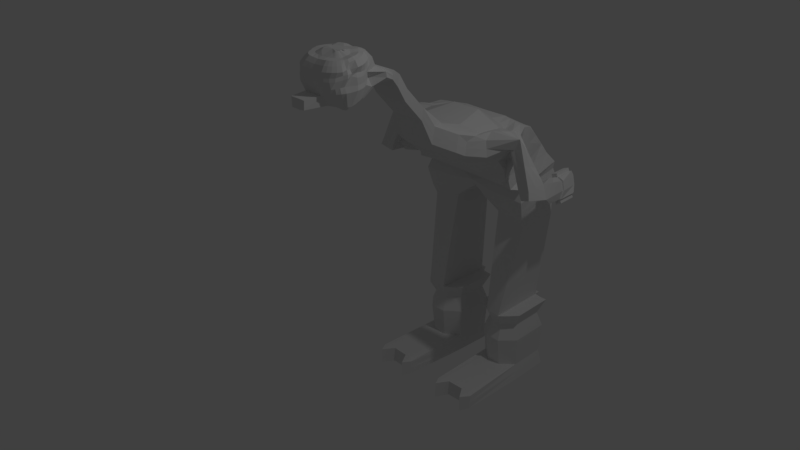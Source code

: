 # Source: Animal.blend  (saved by Blender 2.79.0; exported with 4.5.12 LTS)
import bpy
from mathutils import Matrix  # noqa: F401  (used for matrix-valued properties, if any)

bpy.ops.wm.read_factory_settings(use_empty=True)
scene = bpy.context.scene
scene.name = 'Scene'

# ---- collections
col_collection_1 = bpy.data.collections.new('Collection 1'); scene.collection.children.link(col_collection_1)

# ---- materials (node trees are filled in below, after node groups)
mat_material = bpy.data.materials.new('Material')
mat_material.alpha_threshold = 0.0
mat_material.use_transparent_shadow = False
mat_material.roughness = 0.5
mat_material.line_color = (0.0, 0.0, 0.0, 1.0)

# ---- material node trees

# ---- world
world_world = bpy.data.worlds.new('World'); scene.world = world_world
world_world.color = (0.05088, 0.05088, 0.05088)
world_world.use_sun_shadow = False
world_world.sun_shadow_jitter_overblur = 0.0
world_world.cycles.sampling_method = 'MANUAL'

# ---- cameras
cam_camera = bpy.data.cameras.new('Camera')
cam_camera.clip_end = 100.0
cam_camera.lens = 35.0
cam_camera.sensor_width = 32.0
cam_camera.sensor_height = 18.0
cam_camera.ortho_scale = 7.314
cam_camera.dof.focus_distance = 0.0
cam_camera.dof.aperture_fstop = 128.0

# ---- lights
light_lamp = bpy.data.lights.new('Lamp', 'POINT')
light_lamp.transmission_factor = 0.0
light_lamp.cutoff_distance = 30.0
light_lamp.energy = 100.0
light_lamp.shadow_buffer_clip_start = 1.001
light_lamp.shadow_soft_size = 0.1
light_lamp.shadow_maximum_resolution = 0.006
light_lamp.use_absolute_resolution = True

# ---- meshes
me_cube = bpy.data.meshes.new('Cube')
me_cube.from_pydata([(-0.7729, 1.538, 0.2977), (-0.7536, 2.132, 0.2977), (0.0, 2.242, 0.8843), (0.0, 1.401, 0.8452), (-0.7638, 1.177, 1.104), (-0.5553, 2.08, 1.251), (-0.635, 2.265, 0.8843), (-0.7768, 1.427, 0.8452), (0.0, 1.457, 0.6879), (0.0, 2.107, 0.6879), (0.0, 1.174, 1.085), (0.0, 2.058, 1.251), (-0.3204, 1.412, 0.8452), (-0.2984, 2.254, 0.8843), (-0.359, 1.525, 0.4051), (-0.3397, 2.119, 0.4051), (-0.3034, 1.188, 1.085), (-0.2815, 2.071, 1.251), (-0.7175, 1.502, 1.667), (-0.62, 1.737, 1.592), (-0.3264, 1.604, 1.687), (0.0, 1.593, 1.687), (-0.2844, 1.727, 1.592), (0.0, 1.713, 1.592), (-0.6369, 1.295, -0.9947), (-0.6131, 2.128, -0.9947), (-0.4139, 1.33, -0.9947), (-0.3874, 2.121, -0.9947), (-0.621, 1.4, -1.828), (-0.5992, 2.07, -1.828), (-0.4252, 1.393, -1.828), (-0.4034, 2.064, -1.828), (-0.6325, 1.51, -2.046), (-0.6131, 2.104, -2.046), (-0.4067, 1.502, -2.046), (-0.3874, 2.097, -2.046), (-0.6517, 0.6109, -1.828), (-0.426, 0.6036, -1.828), (-0.6517, 0.6109, -2.046), (-0.426, 0.6036, -2.046), (-0.8317, 1.516, -0.9947), (-0.8124, 2.111, -0.9947), (-0.7888, 1.56, -1.828), (-0.7721, 2.076, -1.828), (-0.8317, 1.516, -2.046), (-0.8124, 2.111, -2.046), (-0.8313, 0.5799, -1.838), (-0.8313, 0.5799, -2.036), (-0.1853, 2.09, -0.9947), (-0.2046, 1.496, -0.9947), (-0.2281, 2.058, -1.828), (-0.2448, 1.542, -1.828), (-0.1853, 2.09, -2.046), (-0.2046, 1.496, -2.046), (-0.2643, 0.5615, -1.838), (-0.2643, 0.5615, -2.036), (-0.6098, 2.208, -0.9947), (-0.384, 2.2, -0.9947), (-0.5963, 2.16, -1.828), (-0.4005, 2.154, -1.828), (-0.6098, 2.208, -2.046), (-0.384, 2.2, -2.046), (-1.18, 1.713, 1.033), (-1.035, 1.027, 1.717), (-1.223, 1.693, 0.9229), (0.0, 0.7753, 1.772), (-0.3687, 0.8804, 1.226), (0.0, 0.865, 1.226), (0.0, 1.213, 1.832), (-0.7516, 1.153, 1.348), (-1.05, 1.17, 1.53), (-0.2017, 1.224, 1.832), (0.0, 0.2308, 2.087), (-0.24, 0.236, 2.088), (-0.5153, 0.6866, 1.631), (-0.5307, 0.6461, 1.467), (0.0, 0.2022, 1.938), (-0.2425, 0.2074, 1.938), (-1.28, 0.9523, 1.033), (-0.3081, 0.7886, 1.772), (-1.358, 1.186, 1.004), (-1.124, 1.008, 0.9659), (-0.2441, -0.05495, 2.227), (-0.2416, -0.0268, 2.374), (0.0, -0.06049, 2.227), (0.0, -0.03229, 2.374), (0.0, -0.2103, 2.617), (0.0, -0.23, 2.515), (-0.2179, -0.2057, 2.618), (-0.2196, -0.2254, 2.515), (-1.18, 1.295, 0.9192), (-1.134, 1.157, 1.058), (-1.284, 1.206, 1.179), (-0.9003, 1.016, 1.575), (-1.251, 0.9759, 1.133), (0.0, 0.5678, 1.408), (-1.085, 0.9974, 1.076), (-0.3311, 0.5782, 1.408), (-1.033, 1.726, 0.9708), (-1.099, 1.698, 0.8332), (-1.046, 1.703, 1.038), (-1.128, 1.694, 1.072), (-1.137, 1.382, 1.115), (-1.212, 1.413, 1.178), (-1.307, 1.328, 0.8908), (-1.227, 1.642, 0.8245), (-1.153, 1.645, 0.7855), (-1.214, 1.349, 0.863), (0.0, -1.015, 2.884), (0.0, -1.07, 2.864), (0.0, -1.118, 2.819), (0.0, -1.157, 2.767), (0.0, -1.184, 2.707), (0.0, -1.183, 2.67), (0.0, -1.171, 2.596), (0.0, -1.152, 2.515), (0.0, -1.06, 2.386), (0.0, -0.9076, 2.332), (0.0, -0.8447, 2.288), (-0.1293, -0.9909, 2.882), (-0.1378, -1.071, 2.876), (-0.1516, -1.119, 2.83), (-0.1629, -1.158, 2.775), (-0.1713, -1.158, 2.713), (-0.1628, -1.159, 2.673), (-0.1474, -1.171, 2.597), (-0.1282, -1.153, 2.514), (-0.1158, -1.06, 2.384), (-0.1079, -0.9074, 2.33), (-0.09285, -0.8482, 2.286), (-0.09138, -0.9466, 2.913), (-0.1497, -0.9831, 2.882), (-0.1733, -1.058, 2.877), (-0.1967, -1.102, 2.831), (-0.2159, -1.138, 2.776), (-0.1876, -1.157, 2.715), (-0.1925, -1.161, 2.674), (-0.2041, -1.15, 2.598), (-0.1767, -1.119, 2.531), (-0.1462, -1.009, 2.369), (-0.1222, -0.902, 2.331), (-0.1055, -0.8466, 2.285), (-0.09973, -0.9153, 2.934), (-0.1682, -0.9716, 2.883), (-0.2054, -1.038, 2.878), (-0.2376, -1.077, 2.832), (-0.264, -1.108, 2.778), (-0.241, -1.123, 2.716), (-0.2455, -1.128, 2.676), (-0.2555, -1.118, 2.6), (-0.2221, -1.09, 2.532), (-0.1781, -0.9894, 2.37), (-0.1352, -0.8939, 2.331), (-0.1147, -0.8442, 2.285), (-0.1069, -0.9085, 2.934), (-0.1841, -0.9566, 2.884), (-0.233, -1.012, 2.879), (-0.2727, -1.044, 2.834), (-0.3053, -1.069, 2.78), (-0.2869, -1.08, 2.719), (-0.2877, -1.085, 2.678), (-0.2729, -1.076, 2.602), (-0.2611, -1.054, 2.534), (-0.2055, -0.9637, 2.371), (-0.1463, -0.8835, 2.332), (-0.1268, -0.8411, 2.285), (-0.1126, -0.9005, 2.934), (-0.1968, -0.9389, 2.885), (-0.255, -0.9809, 2.881), (-0.3007, -1.005, 2.836), (-0.3382, -1.023, 2.783), (-0.3235, -1.009, 2.74), (-0.3246, -1.006, 2.694), (-0.2917, -1.027, 2.605), (-0.2923, -1.01, 2.537), (-0.2273, -0.9331, 2.373), (-0.1552, -0.8711, 2.332), (-0.1342, -0.8374, 2.286), (-0.1167, -0.8916, 2.935), (-0.2058, -0.919, 2.886), (-0.2706, -0.9464, 2.883), (-0.3046, -0.9628, 2.842), (-0.3338, -0.964, 2.795), (-0.3494, -0.9634, 2.746), (-0.3471, -0.9644, 2.704), (-0.2987, -0.9719, 2.608), (-0.3143, -0.9612, 2.539), (-0.2693, -0.9144, 2.367), (-0.1708, -0.8629, 2.326), (-0.1425, -0.8333, 2.286), (-0.1189, -0.8818, 2.932), (-0.2046, -0.8998, 2.889), (-0.2893, -0.9126, 2.889), (-0.3204, -0.9207, 2.859), (-0.3185, -0.9094, 2.785), (-0.3288, -0.8961, 2.743), (-0.3171, -0.8914, 2.711), (-0.3129, -0.9128, 2.608), (-0.3263, -0.9089, 2.54), (-0.2797, -0.8688, 2.369), (-0.1752, -0.8436, 2.326), (-0.1435, -0.8288, 2.285), (-0.1192, -0.8722, 2.936), (-0.2117, -0.858, 2.899), (-0.289, -0.8521, 2.903), (-0.3267, -0.8465, 2.875), (-0.3642, -0.8396, 2.805), (-0.3223, -0.8276, 2.737), (-0.3388, -0.8334, 2.688), (-0.34, -0.8257, 2.605), (-0.3498, -0.8318, 2.551), (-0.2733, -0.8065, 2.381), (-0.1758, -0.8239, 2.329), (-0.1437, -0.8243, 2.286), (-0.1176, -0.8625, 2.937), (-0.2074, -0.8328, 2.901), (-0.2816, -0.8084, 2.905), (-0.3182, -0.7908, 2.88), (-0.3542, -0.7742, 2.811), (-0.3216, -0.7687, 2.733), (-0.3367, -0.7839, 2.683), (-0.3287, -0.7581, 2.609), (-0.3397, -0.7719, 2.555), (-0.2666, -0.7664, 2.395), (-0.1726, -0.8044, 2.33), (-0.1429, -0.8198, 2.287), (-0.1141, -0.8533, 2.937), (-0.1984, -0.8089, 2.902), (-0.2659, -0.7669, 2.908), (-0.2991, -0.738, 2.887), (-0.3318, -0.7121, 2.819), (-0.313, -0.7103, 2.736), (-0.3268, -0.7352, 2.683), (-0.3044, -0.6939, 2.612), (-0.3182, -0.7152, 2.558), (-0.251, -0.7253, 2.397), (-0.1656, -0.7859, 2.331), (-0.1413, -0.8156, 2.287), (-0.1089, -0.8449, 2.937), (-0.1848, -0.7872, 2.903), (-0.2424, -0.7294, 2.91), (-0.2703, -0.6902, 2.895), (-0.2979, -0.6558, 2.829), (-0.2966, -0.6546, 2.748), (-0.3093, -0.689, 2.69), (-0.268, -0.6357, 2.616), (-0.286, -0.6638, 2.561), (-0.2276, -0.688, 2.399), (-0.1551, -0.7692, 2.332), (-0.1389, -0.8117, 2.287), (-0.1322, -0.8378, 2.938), (-0.1673, -0.7686, 2.904), (-0.212, -0.6971, 2.912), (-0.2328, -0.6491, 2.905), (-0.2538, -0.6075, 2.84), (-0.2732, -0.6039, 2.767), (-0.2849, -0.6472, 2.701), (-0.2209, -0.5858, 2.618), (-0.2609, -0.5632, 2.516), (-0.1974, -0.656, 2.401), (-0.1415, -0.7548, 2.332), (-0.1358, -0.8084, 2.287), (-0.1242, -0.832, 2.938), (-0.1333, -0.7565, 2.926), (-0.1658, -0.6654, 2.931), (-0.2299, -0.6046, 2.904), (-0.2578, -0.5523, 2.839), (-0.2453, -0.4975, 2.726), (-0.3251, -0.4196, 2.664), (-0.3282, -0.4092, 2.6), (-0.2574, -0.4978, 2.535), (-0.1872, -0.6194, 2.379), (-0.1254, -0.7433, 2.333), (-0.1321, -0.8058, 2.287), (-0.1152, -0.7965, 2.934), (-0.1376, -0.734, 2.928), (-0.1512, -0.6453, 2.932), (-0.173, -0.579, 2.906), (-0.1909, -0.5222, 2.841), (-0.1986, -0.4765, 2.728), (-0.2312, -0.4396, 2.545), (-0.1735, -0.6112, 2.375), (-0.1242, -0.7283, 2.33), (-0.128, -0.8039, 2.287), (-0.1101, -0.7276, 2.928), (-0.1034, -0.6342, 2.933), (-0.1121, -0.565, 2.907), (-0.1193, -0.5057, 2.842), (-0.1487, -0.465, 2.728), (-0.1716, -0.4259, 2.546), (-0.1233, -0.5997, 2.376), (-0.1038, -0.7236, 2.33), (-0.1075, -0.8066, 2.287), (0.0, -0.7191, 2.931), (0.0, -0.6415, 2.918), (0.0, -0.5747, 2.894), (0.0, -0.5174, 2.831), (0.0, -0.4753, 2.723), (0.0, -0.4384, 2.548), (0.0, -0.6093, 2.38), (0.0, -0.7276, 2.333), (0.0, -0.8125, 2.289), (0.0, -0.8722, 2.935), (-1.03, 1.968, 0.978), (-1.143, 1.955, 1.025), (-1.096, 1.94, 0.8404), (-1.186, 1.935, 0.9156), (-1.043, 1.945, 1.045), (-1.125, 1.936, 1.079), (-1.15, 1.887, 0.7927), (-1.224, 1.884, 0.8317), (-1.244, 1.693, 0.9322), (-1.201, 1.713, 1.042), (-1.15, 1.694, 1.081), (-1.249, 1.642, 0.8338), (-1.208, 1.935, 0.9249), (-1.165, 1.955, 1.035), (-1.147, 1.936, 1.089), (-1.246, 1.884, 0.841), (-1.07, 1.94, 0.8291), (-1.073, 1.698, 0.8219), (-1.127, 1.645, 0.7741), (-1.124, 1.887, 0.7813), (-1.007, 1.726, 0.9594), (-1.02, 1.703, 1.026), (-1.004, 1.968, 0.9666), (-1.017, 1.945, 1.033), (-1.175, 1.645, 0.7361), (-1.172, 1.887, 0.7433), (-1.249, 1.642, 0.7751), (-1.246, 1.884, 0.7823), (-1.026, 1.703, 1.084), (-1.108, 1.694, 1.118), (-1.023, 1.945, 1.091), (-1.105, 1.936, 1.125), (-1.03, 2.01, 0.978), (-1.143, 1.997, 1.025), (-1.096, 1.982, 0.8404), (-1.186, 1.977, 0.9156), (-1.043, 1.988, 1.045), (-1.125, 1.978, 1.079), (-1.15, 1.93, 0.7927), (-1.224, 1.926, 0.8317), (-0.5486, 1.42, 0.8452), (-0.4667, 2.259, 0.8843), (-0.566, 1.532, 0.3514), (-0.5467, 2.125, 0.3514), (-0.5652, 1.16, 1.05), (-0.4184, 2.076, 1.251), (-0.522, 1.553, 1.677), (-0.4522, 1.732, 1.592), (-0.5254, 1.313, -0.9947), (-0.5003, 2.124, -0.9947), (-0.5231, 1.396, -1.828), (-0.5196, 1.506, -2.046), (-0.5003, 2.101, -2.046), (-0.5388, 0.6073, -1.828), (-0.5388, 0.6073, -2.046), (-0.4969, 2.204, -0.9947), (-0.4984, 2.157, -1.828), (-0.4969, 2.204, -2.046), (-0.6419, 1.016, 1.23), (-0.5704, 1.197, 1.69), (-0.3855, 0.4778, 1.791), (-0.3971, 0.426, 1.582), (-0.5786, 0.7911, 1.41), (-0.5347, 0.9077, 1.691), (-0.3301, 0.4399, -2.046), (-0.3057, 1.499, -2.046), (-0.3092, 1.401, -0.9947), (-0.2863, 2.094, -0.9947), (-0.335, 1.468, -1.828), (-0.3157, 2.061, -1.828), (-0.2863, 2.094, -2.046), (-0.3301, 0.4399, -1.828), (-0.7343, 1.394, -0.9947), (-0.7128, 2.108, -0.9947), (-0.7049, 1.48, -1.828), (-0.7565, 0.4538, -1.828), (-0.7565, 0.4538, -2.046), (-0.7321, 1.513, -2.046), (-0.7128, 2.108, -2.046), (-0.6856, 2.073, -1.828), (-0.3954, 2.08, -1.937), (-0.6062, 2.087, -1.937), (-0.426, 0.6036, -1.937), (-0.6517, 0.6109, -1.937), (-0.8103, 1.538, -1.937), (-0.7922, 2.093, -1.937), (-0.8313, 0.5799, -1.937), (-0.2247, 1.519, -1.937), (-0.2067, 2.074, -1.937), (-0.2643, 0.5615, -1.937), (-0.3923, 2.177, -1.937), (-0.603, 2.184, -1.937), (-0.4976, 2.18, -1.937), (-0.5388, 0.6073, -1.937), (-0.3301, 0.4399, -1.937), (-0.301, 2.077, -1.937), (-0.6992, 2.09, -1.937), (-0.7565, 0.4538, -1.937), (-0.7632, 1.835, 0.2977), (-0.7059, 1.846, 0.8647), (-0.6912, 1.681, 1.186), (0.0, 1.782, 0.6879), (-0.3494, 1.822, 0.4051), (-0.695, 1.617, 1.637), (0.0, 1.661, 1.649), (-0.2864, 1.675, 1.649), (-0.625, 1.711, -0.9947), (-0.4006, 1.725, -0.9947), (-0.6228, 1.807, -2.046), (-0.3971, 1.8, -2.046), (-0.8221, 1.813, -0.9947), (-0.7804, 1.818, -1.828), (-0.8221, 1.813, -2.046), (-0.195, 1.793, -0.9947), (-0.2364, 1.8, -1.828), (-0.195, 1.793, -2.046), (-0.4438, 2.122, -0.8228), (-0.3814, 2.12, -0.8195), (-0.5061, 2.125, -0.8262), (-0.5684, 2.127, -0.8295), (-0.5099, 1.803, -2.046), (-0.4907, 1.646, 1.643), (-0.296, 1.796, -2.046), (-0.2978, 1.747, -0.9947), (-0.7224, 1.81, -2.046), (-0.7236, 1.751, -0.9947), (-0.2157, 1.797, -1.937), (-0.8013, 1.816, -1.937), (-0.6062, 2.087, -1.411), (-0.629, 1.335, -1.411), (-0.4195, 1.35, -1.411), (-0.3954, 2.08, -1.411), (-0.7922, 2.093, -1.411), (-0.8103, 1.538, -1.411), (-0.2247, 1.519, -1.411), (-0.2067, 2.074, -1.411), (-0.603, 2.184, -1.411), (-0.3923, 2.177, -1.411), (-0.4976, 2.18, -1.411), (-0.5242, 1.343, -1.411), (-0.301, 2.077, -1.411), (-0.3221, 1.434, -1.411), (-0.7196, 1.437, -1.411), (-0.6992, 2.09, -1.411), (-0.2157, 1.797, -1.411), (-0.8013, 1.816, -1.411), (-0.6307, 2.129, -0.8329), (-0.6423, 1.727, -0.8329), (-0.654, 1.325, -0.8329), (-0.5922, 1.333, -0.8295), (-0.5305, 1.34, -0.8262), (-0.4687, 1.347, -0.8228), (-0.407, 1.355, -0.8195), (-0.3942, 1.738, -0.8195), (-0.3814, 1.762, -0.4695), (-0.3933, 1.403, -0.4695), (-0.467, 1.399, -0.4796), (-0.5406, 1.395, -0.4896), (-0.6143, 1.391, -0.4997), (-0.6879, 1.386, -0.5098), (-0.6769, 1.758, -0.5098), (-0.6658, 2.13, -0.5098), (0.0, 1.391, 0.7648), (-0.7131, 2.224, 0.5927), (-0.8059, 1.436, 0.5697), (0.0, 2.21, 0.7878), (-0.3312, 1.42, 0.6234), (-0.3087, 2.211, 0.6464), (-0.5109, 2.217, 0.6195), (-0.5686, 1.428, 0.5966), (-0.7595, 1.83, 0.5812), (-0.7814, 1.222, 0.9363), (-0.5888, 2.156, 1.121), (0.0, 2.134, 1.121), (0.0, 1.227, 0.9676), (-0.2948, 2.146, 1.121), (-0.3158, 1.24, 0.9676), (-0.5486, 1.231, 0.952), (-0.4418, 2.151, 1.121), (-0.6851, 1.765, 1.082), (-0.7407, 1.415, 1.439), (-0.5876, 1.909, 1.422), (-0.2829, 1.899, 1.422), (0.0, 1.885, 1.422), (-0.9678, 1.021, 1.567), (-0.9436, 1.161, 1.497), (-0.2412, 0.2217, 2.013), (-0.523, 0.6664, 1.549), (-1.202, 0.9801, 0.9995), (-1.269, 1.241, 0.9618), (-0.2428, -0.04088, 2.301), (-0.2187, -0.2156, 2.566), (-1.209, 1.182, 1.119), (-1.168, 0.9866, 1.072), (-1.087, 1.699, 1.055), (-1.175, 1.398, 1.146), (-1.19, 1.644, 0.805), (-1.26, 1.339, 0.8769), (-1.084, 1.941, 1.062), (-1.187, 1.886, 0.8122), (-1.212, 1.644, 0.7556), (-1.209, 1.886, 0.7628), (-1.067, 1.699, 1.101), (-1.064, 1.941, 1.108), (-1.087, 2.004, 1.002), (-1.141, 1.98, 0.878), (-1.084, 1.983, 1.062), (-1.187, 1.928, 0.8122), (-0.3913, 0.4519, 1.686), (-0.4353, 1.904, 1.422), (-0.6931, 1.649, 1.412), (-1.066, 1.712, 0.902), (-1.201, 1.703, 0.9778), (-1.105, 1.003, 1.021), (-1.266, 0.9641, 1.083), (-1.321, 1.196, 1.092), (-1.157, 1.226, 0.9886), (-1.063, 1.954, 0.9092), (-1.165, 1.945, 0.9705), (-1.223, 1.703, 0.9872), (-1.186, 1.945, 0.9799), (-1.04, 1.712, 0.8906), (-1.037, 1.954, 0.8979), (-1.063, 1.996, 0.9092), (-1.165, 1.987, 0.9705), (-1.114, 1.992, 0.9399), (-1.185, 0.9834, 1.019), (-1.043, 1.101, 1.621), (-0.3445, 0.7283, 1.354), (-0.2533, 1.013, 1.803), (0.0, 1.001, 1.803), (-1.32, 1.073, 1.018), (-1.153, 1.156, 0.9419), (-1.11, 1.08, 1.067), (-1.268, 1.094, 1.157), (-0.8677, 1.086, 1.518), (0.0, 0.7139, 1.354), (-0.5531, 1.057, 1.691), (-0.6111, 0.9072, 1.365), (-1.237, 1.114, 0.9801), (-1.294, 1.084, 1.088), (-1.132, 1.118, 1.004), (-0.1911, 1.407, 0.8452), (-0.1801, 2.248, 0.8843), (-0.1795, 1.479, 0.5465), (-0.1699, 2.101, 0.5465), (-0.1517, 1.181, 1.085), (-0.1408, 2.064, 1.251), (-0.2093, 1.598, 1.687), (-0.1422, 1.72, 1.592), (-0.1842, 0.8727, 1.226), (-0.1008, 1.219, 1.832), (-0.1629, 0.2334, 2.087), (-0.1642, 0.2048, 1.938), (-0.1637, -0.02955, 2.374), (-0.165, -0.05772, 2.227), (-0.1628, -0.2277, 2.515), (-0.162, -0.208, 2.618), (-0.1541, 0.782, 1.772), (-0.2072, 0.573, 1.408), (-0.1432, 1.668, 1.649), (-0.1747, 1.79, 0.5465), (-0.1656, 1.406, 0.6941), (-0.1543, 2.21, 0.7171), (-0.1719, 2.14, 1.121), (-0.1824, 1.233, 0.9676), (-0.1415, 1.892, 1.422), (-0.1722, 0.7211, 1.354), (-0.1266, 1.007, 1.803), (-0.8162, 1.073, 1.116), (-0.3528, 0.9799, 1.143), (0.0, 0.9674, 1.143), (-0.8021, 1.325, 1.631), (-0.2739, 1.402, 1.695), (0.0, 1.392, 1.695), (-0.538, 1.364, 1.629), (-0.5845, 1.027, 1.129), (-0.8092, 1.274, 1.461), (-0.1677, 1.397, 1.695), (-0.2072, 0.9736, 1.143), (-0.4345, 1.416, 0.8452), (-0.3826, 2.257, 0.8843), (-0.4625, 1.528, 0.3782), (-0.4432, 2.122, 0.3782), (-0.4343, 1.174, 1.067), (-0.3499, 2.074, 1.251), (-0.4242, 1.578, 1.682), (-0.3683, 1.729, 1.592), (-0.4696, 1.321, -0.9947), (-0.4438, 2.123, -0.9947), (-0.4741, 1.395, -1.828), (-0.4632, 1.504, -2.046), (-0.4438, 2.099, -2.046), (-0.4824, 0.6054, -1.828), (-0.4824, 0.6054, -2.046), (-0.4405, 2.202, -0.9947), (-0.4494, 2.155, -1.828), (-0.4405, 2.202, -2.046), (-0.5917, 2.127, -0.4997), (-0.5177, 2.125, -0.4896), (0.0, 0.5088, 1.839), (-0.3695, 2.12, -0.4695), (-0.4436, 2.122, -0.4796), (-0.5053, 0.9484, 1.228), (-0.386, 1.21, 1.761), (0.0, 0.372, 1.544), (-0.7069, 0.8348, 1.447), (-0.3004, 0.3636, 1.848), (-0.308, 0.312, 1.641), (-0.6584, 0.8664, 1.643), (-0.2617, 0.519, 1.839), (-0.2688, 0.3823, 1.544), (-0.7086, 0.9034, 1.419), (-0.4214, 0.8481, 1.732), (-0.4309, 0.6122, 1.438), (-0.6627, 1.424, 0.8452), (-0.5509, 2.262, 0.8843), (-0.6694, 1.535, 0.3245), (-0.6501, 2.129, 0.3245), (-0.6961, 1.146, 1.032), (-0.4868, 2.078, 1.251), (-0.6197, 1.527, 1.672), (-0.5361, 1.735, 1.592), (-0.5812, 1.304, -0.9947), (-0.5567, 2.126, -0.9947), (-0.572, 1.398, -1.828), (-0.576, 1.508, -2.046), (-0.5567, 2.102, -2.046), (-0.5953, 0.6091, -1.828), (-0.5953, 0.6091, -2.046), (-0.5533, 2.206, -0.9947), (-0.5473, 2.158, -1.828), (-0.5533, 2.206, -2.046), (-0.3686, 1.786, -0.1199), (-0.3796, 1.452, -0.1199), (-0.4652, 1.451, -0.1366), (-0.5507, 1.45, -0.1534), (-0.7784, 1.085, 1.232), (-0.7547, 1.183, 1.699), (-0.4705, 0.5919, 1.734), (-0.4862, 0.54, 1.524), (-0.4486, 0.6789, 1.4), (-0.648, 0.9672, 1.73), (-0.4601, 0.6927, 1.741), (-0.4824, 0.6054, -1.937), (-0.5503, 2.182, -1.937), (-0.4449, 2.179, -1.937), (-0.5953, 0.6091, -1.937), (-0.5928, 1.632, 1.64), (-0.5664, 1.805, -2.046), (-0.4535, 1.801, -2.046), (-0.3886, 1.66, 1.646), (-0.4719, 1.346, -1.411), (-0.5503, 2.182, -1.411), (-0.4449, 2.179, -1.411), (-0.5766, 1.339, -1.411), (-0.6363, 1.448, -0.1702), (-0.7219, 1.447, -0.187), (-0.7114, 1.789, -0.187), (-0.7009, 2.131, -0.187), (-0.6151, 2.128, -0.1702), (-0.5293, 2.125, -0.1534), (-0.3576, 2.119, -0.1199), (-0.4434, 2.122, -0.1366), (-0.6872, 1.432, 0.5832), (-0.612, 2.22, 0.6061), (-0.4098, 2.214, 0.633), (-0.4499, 1.424, 0.61), (-0.5153, 2.154, 1.121), (-0.665, 1.227, 0.9442), (-0.4322, 1.235, 0.9598), (-0.3683, 2.149, 1.121), (-0.3591, 1.901, 1.422), (-0.3042, 0.3378, 1.744), (-0.6827, 0.8506, 1.545), (-0.4784, 0.566, 1.629), (-0.5114, 1.906, 1.422), (-0.7444, 0.9966, 1.371), (-0.4032, 1.035, 1.747), (-0.703, 1.079, 1.714), (-0.4778, 0.8177, 1.359), (-0.1344, 0.3772, 1.544), (-0.1309, 0.5139, 1.839), (-0.4687, 1.003, 1.136), (-0.4059, 1.383, 1.662), (-0.67, 1.344, 1.664), (-0.7004, 1.05, 1.123), (-0.3609, 0.6059, 1.79), (-0.3775, 0.4612, 1.534), (-0.5593, 0.7796, 1.692), (-0.5778, 0.7569, 1.423), (0.0, 0.07085, 2.082), (-0.2433, 0.07624, 2.082), (-0.2408, 0.1046, 2.231), (0.0, 0.09924, 2.231), (-0.242, 0.09042, 2.157), (-0.1633, 0.1019, 2.231), (-0.1646, 0.07354, 2.082), (-0.2372, -0.1385, 2.563), (0.0, -0.1442, 2.563), (0.0, -0.1713, 2.421), (-0.2395, -0.1655, 2.422), (-0.2384, -0.152, 2.492), (-0.1627, -0.1684, 2.422), (-0.1615, -0.1414, 2.563), (-0.6035, 1.421, -1.203), (-0.4195, 2.02, -1.203), (-0.7468, 1.592, -1.203), (-0.2705, 2.015, -1.203), (-0.417, 2.096, -1.203), (-0.3618, 1.508, -1.203), (-0.6592, 2.027, -1.203), (-0.5858, 2.025, -1.203), (-0.4387, 1.44, -1.203), (-0.7326, 2.03, -1.203), (-0.2848, 1.577, -1.203), (-0.5833, 2.101, -1.203), (-0.5001, 2.099, -1.203), (-0.5211, 1.431, -1.203), (-0.345, 2.017, -1.203), (-0.6752, 1.506, -1.203), (-0.2777, 1.796, -1.203), (-0.7397, 1.811, -1.203), (-0.5623, 1.426, -1.203), (-0.4586, 2.097, -1.203), (-0.5417, 2.1, -1.203), (-0.4799, 1.435, -1.203), (-0.6027, 2.079, -1.62), (-0.4224, 1.372, -1.62), (-0.7821, 2.085, -1.62), (-0.2348, 1.531, -1.62), (-0.5996, 2.172, -1.62), (-0.498, 2.169, -1.62), (-0.5237, 1.37, -1.62), (-0.3084, 2.069, -1.62), (-0.7123, 1.458, -1.62), (-0.2261, 1.798, -1.62), (-0.7908, 1.817, -1.62), (-0.625, 1.367, -1.62), (-0.3994, 2.072, -1.62), (-0.7996, 1.549, -1.62), (-0.2174, 2.066, -1.62), (-0.3964, 2.165, -1.62), (-0.3286, 1.451, -1.62), (-0.6924, 2.082, -1.62), (-0.473, 1.371, -1.62), (-0.5488, 2.17, -1.62), (-0.4472, 2.167, -1.62), (-0.5743, 1.369, -1.62), (-0.4433, 2.122, 0.2066), (-0.3457, 2.119, 0.2301), (-0.5409, 2.125, 0.1831), (-0.6384, 2.128, 0.1596), (-0.736, 2.132, 0.1361), (-0.7459, 1.82, 0.1361), (-0.7559, 1.508, 0.1361), (-0.6584, 1.506, 0.1596), (-0.5609, 1.504, 0.1831), (-0.4634, 1.502, 0.2066), (-0.3659, 1.501, 0.2301), (-0.3558, 1.81, 0.2301), (-0.4437, 2.122, -0.6509), (-0.3755, 2.12, -0.6442), (-0.5119, 2.125, -0.6576), (-0.5801, 2.127, -0.6643), (-0.6483, 2.129, -0.671), (-0.6596, 1.742, -0.671), (-0.671, 1.356, -0.671), (-0.6033, 1.362, -0.6643), (-0.5356, 1.367, -0.6576), (-0.4678, 1.373, -0.6509), (-0.4001, 1.379, -0.6442), (-0.3878, 1.75, -0.6442), (-0.3622, 1.798, 0.05511), (-0.3727, 1.476, 0.05511), (-0.4643, 1.477, 0.03498), (-0.5558, 1.477, 0.01484), (-0.6474, 1.477, -0.005287), (-0.7389, 1.478, -0.02542), (-0.7287, 1.804, -0.02542), (-0.7185, 2.131, -0.02542), (-0.6268, 2.128, -0.005287), (-0.5351, 2.125, 0.01484), (-0.3517, 2.119, 0.05511), (-0.4434, 2.122, 0.03498), (-0.4435, 2.122, -0.3083), (-0.3636, 2.12, -0.2948), (-0.5235, 2.125, -0.3217), (-0.6034, 2.127, -0.3351), (-0.6834, 2.13, -0.3485), (-0.6941, 1.773, -0.3485), (-0.7049, 1.417, -0.3485), (-0.6253, 1.419, -0.3351), (-0.5457, 1.422, -0.3217), (-0.4661, 1.425, -0.3083), (-0.3865, 1.428, -0.2948), (-0.375, 1.774, -0.2948), (0.0, 2.159, 0.7379), (-0.3242, 2.153, 0.5257), (-0.5288, 2.159, 0.4855), (-0.7614, 1.821, 0.4395), (0.0, 1.424, 0.7264), (-0.7333, 2.166, 0.4452), (-0.7894, 1.475, 0.4337), (-0.3451, 1.461, 0.5142), (-0.5673, 1.468, 0.474), (-0.1621, 2.156, 0.6318), (-0.1726, 1.442, 0.6203), (-0.4265, 2.156, 0.5056), (-0.631, 2.163, 0.4653), (-0.6783, 1.472, 0.4538), (-0.4562, 1.464, 0.4941), (0.0, 1.358, 0.8033), (-0.6928, 2.281, 0.7402), (-0.8224, 1.396, 0.7058), (-0.3173, 1.38, 0.7326), (-0.5699, 1.388, 0.7192), (0.0, 2.261, 0.8378), (-0.2931, 2.268, 0.7671), (-0.493, 2.275, 0.7536), (-0.7576, 1.839, 0.723), (-0.1587, 1.369, 0.768), (-0.1466, 2.265, 0.8024), (-0.4436, 1.384, 0.7259), (-0.6961, 1.392, 0.7125), (-0.5929, 2.278, 0.7469), (-0.393, 2.272, 0.7603), (0.0, 2.249, 0.9786), (-0.2786, 2.263, 0.9786), (-0.4609, 2.268, 0.9786), (-0.7396, 1.806, 0.9451), (-0.8359, 1.338, 0.9115), (-0.6433, 2.274, 0.9786), (0.0, 1.325, 0.9293), (-0.3034, 1.339, 0.9293), (-0.5697, 1.338, 0.9204), (-0.1393, 2.256, 0.9786), (-0.1517, 1.332, 0.9293), (-0.3697, 2.265, 0.9786), (-0.5521, 2.271, 0.9786), (-0.7028, 1.338, 0.916), (-0.4365, 1.339, 0.9249), (-1.29, 1.44, 0.9636), (-1.14, 1.497, 0.8762), (-1.083, 1.442, 1.014), (-1.232, 1.459, 1.106), (-1.092, 1.543, 1.076), (-1.17, 1.554, 1.125), (-1.267, 1.485, 0.8576), (-1.184, 1.497, 0.8243), (-1.225, 1.491, 0.8409), (-1.131, 1.548, 1.101), (-1.111, 1.469, 0.9453), (-1.261, 1.449, 1.035), (-1.143, 1.001, 1.425), (-1.167, 1.188, 1.355), (-0.9853, 1.155, 1.261), (-0.9929, 1.007, 1.325), (-1.068, 1.004, 1.296), (-1.076, 1.171, 1.308), (-1.156, 1.097, 1.389), (-0.989, 1.083, 1.292), (-0.1074, -1.183, 2.671), (-0.1007, -1.185, 2.71), (-0.08876, -1.171, 2.597), (-0.0954, -1.152, 2.515), (-0.07969, -1.003, 2.883), (-0.08918, -1.06, 2.385), (-0.08398, -1.071, 2.87), (-0.08526, -0.9075, 2.331), (-0.09085, -1.119, 2.825), (-0.07773, -0.8465, 2.287), (-0.09649, -1.157, 2.771), (-0.1205, -0.9648, 2.897), (-0.134, -0.9434, 2.908), (-0.1455, -0.9326, 2.909), (-0.1547, -0.9197, 2.91), (-0.1612, -0.9053, 2.91), (-0.1617, -0.8908, 2.911), (-0.1654, -0.8651, 2.918), (-0.1625, -0.8476, 2.919), (-0.1562, -0.8311, 2.92), (-0.1468, -0.8161, 2.92), (-0.1347, -0.8032, 2.921), (-0.1137, -0.7943, 2.932), (-0.1264, -0.7652, 2.931), (0.0, -1.354, 2.504), (0.0, -1.376, 2.4), (-0.1069, -1.355, 2.503), (-0.09857, -1.354, 2.396), (-0.09082, -1.354, 2.503), (-0.07003, -1.376, 2.399)], [], [(482, 403, 5, 475), (823, 402, 6, 816), (840, 545, 3, 836), (825, 546, 2, 820), (810, 547, 8, 804), (567, 550, 11, 476), (569, 485, 22, 552), (564, 548, 9, 404), (513, 483, 18, 406), (674, 588, 17, 478), (814, 585, 14, 807), (829, 584, 13, 821), (844, 583, 12, 837), (563, 407, 23, 552), (654, 408, 22, 590), (679, 484, 19, 625), (400, 378, 46, 389), (746, 371, 51, 733), (426, 369, 49, 416), (751, 741, 28, 628), (384, 29, 58, 394), (653, 595, 35, 412), (378, 377, 42, 46), (630, 33, 60, 635), (428, 376, 41, 413), (650, 386, 38, 632), (628, 28, 36, 631), (367, 368, 53, 55), (594, 34, 39, 597), (740, 732, 43, 414), (387, 44, 47, 389), (430, 388, 45, 415), (427, 380, 44, 415), (399, 381, 45, 388), (747, 382, 43, 732), (380, 379, 47, 44), (723, 375, 40, 710), (429, 390, 53, 418), (739, 733, 51, 417), (390, 51, 54, 392), (398, 372, 50, 391), (371, 374, 54, 51), (425, 373, 52, 418), (397, 367, 55, 392), (722, 370, 48, 711), (750, 745, 59, 599), (649, 393, 61, 600), (715, 25, 56, 719), (383, 35, 61, 393), (742, 31, 59, 745), (592, 27, 57, 598), (848, 92, 103, 850), (309, 106, 327, 328), (864, 860, 96, 536), (544, 516, 81, 535), (685, 613, 73, 555), (684, 608, 76, 556), (678, 642, 74, 490), (700, 694, 84, 558), (693, 644, 97, 617), (543, 518, 80, 534), (692, 612, 74, 642), (529, 517, 78, 491), (542, 535, 81, 491), (862, 859, 91, 495), (856, 848, 62, 515), (705, 704, 89, 494), (698, 695, 82, 493), (699, 696, 83, 557), (707, 701, 88, 560), (706, 703, 87, 559), (861, 857, 94, 496), (863, 858, 92, 537), (677, 609, 75, 490), (492, 80, 104, 500), (571, 532, 79, 561), (570, 539, 95, 562), (683, 531, 97, 644), (682, 530, 63, 645), (855, 846, 99, 514), (854, 849, 100, 497), (495, 91, 102, 498), (100, 307, 333, 331), (847, 98, 100, 849), (853, 851, 105, 499), (845, 64, 105, 851), (846, 90, 107, 852), (689, 640, 69, 572), (582, 553, 66, 573), (688, 575, 70, 641), (581, 576, 71, 554), (580, 572, 69, 488), (865, 866, 123, 124), (867, 865, 124, 125), (868, 867, 125, 126), (127, 870, 894, 892), (871, 869, 119, 120), (872, 870, 127, 128), (873, 871, 120, 121), (874, 872, 128, 129), (875, 873, 121, 122), (866, 875, 122, 123), (128, 127, 139, 140), (121, 120, 132, 133), (129, 128, 140, 141), (122, 121, 133, 134), (123, 122, 134, 135), (124, 123, 135, 136), (125, 124, 136, 137), (126, 125, 137, 138), (127, 126, 138, 139), (120, 119, 131, 132), (137, 136, 148, 149), (130, 302, 142), (138, 137, 149, 150), (876, 130, 142, 877), (139, 138, 150, 151), (132, 131, 143, 144), (140, 139, 151, 152), (133, 132, 144, 145), (141, 140, 152, 153), (134, 133, 145, 146), (135, 134, 146, 147), (136, 135, 147, 148), (153, 152, 164, 165), (146, 145, 157, 158), (147, 146, 158, 159), (148, 147, 159, 160), (149, 148, 160, 161), (142, 302, 154), (150, 149, 161, 162), (877, 142, 154, 878), (151, 150, 162, 163), (144, 143, 155, 156), (152, 151, 163, 164), (145, 144, 156, 157), (154, 302, 166), (162, 161, 173, 174), (878, 154, 166, 879), (163, 162, 174, 175), (156, 155, 167, 168), (164, 163, 175, 176), (157, 156, 168, 169), (165, 164, 176, 177), (158, 157, 169, 170), (159, 158, 170, 171), (160, 159, 171, 172), (161, 160, 172, 173), (170, 169, 181, 182), (171, 170, 182, 183), (172, 171, 183, 184), (173, 172, 184, 185), (166, 302, 178), (174, 173, 185, 186), (879, 166, 178, 880), (175, 174, 186, 187), (168, 167, 179, 180), (176, 175, 187, 188), (169, 168, 180, 181), (177, 176, 188, 189), (186, 185, 197, 198), (880, 178, 190, 881), (187, 186, 198, 199), (180, 179, 191, 192), (188, 187, 199, 200), (181, 180, 192, 193), (189, 188, 200, 201), (182, 181, 193, 194), (183, 182, 194, 195), (184, 183, 195, 196), (185, 184, 196, 197), (178, 302, 190), (195, 194, 206, 207), (196, 195, 207, 208), (197, 196, 208, 209), (190, 302, 202), (198, 197, 209, 210), (881, 190, 202, 882), (199, 198, 210, 211), (192, 191, 203, 204), (200, 199, 211, 212), (193, 192, 204, 205), (201, 200, 212, 213), (194, 193, 205, 206), (882, 202, 214, 883), (211, 210, 222, 223), (204, 203, 215, 216), (212, 211, 223, 224), (205, 204, 216, 217), (213, 212, 224, 225), (206, 205, 217, 218), (207, 206, 218, 219), (208, 207, 219, 220), (209, 208, 220, 221), (202, 302, 214), (210, 209, 221, 222), (219, 218, 230, 231), (220, 219, 231, 232), (221, 220, 232, 233), (214, 302, 226), (222, 221, 233, 234), (883, 214, 226, 884), (223, 222, 234, 235), (216, 215, 227, 228), (224, 223, 235, 236), (217, 216, 228, 229), (225, 224, 236, 237), (218, 217, 229, 230), (235, 234, 246, 247), (228, 227, 239, 240), (236, 235, 247, 248), (229, 228, 240, 241), (237, 236, 248, 249), (230, 229, 241, 242), (231, 230, 242, 243), (232, 231, 243, 244), (233, 232, 244, 245), (226, 302, 238), (234, 233, 245, 246), (884, 226, 238, 885), (244, 243, 255, 256), (245, 244, 256, 257), (238, 302, 250), (246, 245, 257, 258), (885, 238, 250, 886), (247, 246, 258, 259), (240, 239, 251, 252), (248, 247, 259, 260), (241, 240, 252, 253), (249, 248, 260, 261), (242, 241, 253, 254), (243, 242, 254, 255), (260, 259, 271, 272), (253, 252, 264, 265), (261, 260, 272, 273), (254, 253, 265, 266), (255, 254, 266, 267), (256, 255, 267, 268), (257, 256, 268, 269), (250, 302, 262), (258, 257, 269, 270), (886, 250, 262, 887), (259, 258, 270, 271), (252, 251, 263, 264), (262, 302, 274), (887, 262, 274, 888), (271, 270, 280, 281), (264, 263, 275, 276), (272, 271, 281, 282), (265, 264, 276, 277), (273, 272, 282, 283), (266, 265, 277, 278), (267, 266, 278, 279), (277, 276, 285, 286), (283, 282, 291, 292), (278, 277, 286, 287), (279, 278, 287, 288), (281, 280, 289, 290), (276, 275, 284, 285), (282, 281, 290, 291), (290, 289, 298, 299), (285, 284, 293, 294), (291, 290, 299, 300), (286, 285, 294, 295), (292, 291, 300, 301), (287, 286, 295, 296), (288, 287, 296, 297), (274, 302, 293), (869, 108, 130, 876), (275, 888, 274, 284), (130, 108, 302), (89, 269, 268, 494), (89, 559, 87, 298, 289, 280), (280, 270, 89), (88, 279, 288, 560), (279, 88, 267), (501, 307, 339, 509), (307, 303, 335, 339), (310, 306, 338, 342), (99, 106, 321, 320), (515, 62, 312, 522), (306, 310, 318, 315), (310, 105, 314, 318), (307, 100, 324, 326), (106, 309, 322, 321), (129, 141, 153, 165, 177, 189, 118, 874), (261, 273, 283, 292, 301, 249), (189, 201, 213, 118), (225, 237, 249, 301), (225, 301, 118, 213), (522, 312, 316, 523), (312, 313, 317, 316), (314, 311, 315, 318), (101, 308, 317, 313), (62, 101, 313, 312), (105, 64, 311, 314), (308, 304, 316, 317), (521, 306, 315, 523), (524, 320, 319, 525), (323, 325, 326, 324), (319, 320, 321, 322), (303, 307, 326, 325), (520, 303, 325, 525), (514, 99, 320, 524), (100, 98, 323, 324), (309, 305, 319, 322), (503, 329, 330, 504), (105, 310, 330, 329), (499, 105, 329, 503), (502, 309, 328, 504), (505, 331, 333, 506), (497, 100, 331, 505), (501, 308, 334, 506), (308, 101, 332, 334), (528, 526, 337, 508), (507, 336, 340, 509), (508, 337, 341, 510), (520, 305, 337, 526), (305, 309, 341, 337), (502, 310, 342, 510), (304, 308, 340, 336), (521, 304, 336, 527), (691, 643, 75, 617), (687, 578, 362, 607), (686, 606, 361, 579), (681, 540, 366, 616), (680, 541, 365, 615), (690, 646, 363, 610), (676, 610, 363, 511), (775, 456, 420, 765), (774, 455, 456, 775), (774, 773, 454, 455), (773, 772, 453, 454), (627, 352, 358, 633), (648, 395, 360, 635), (749, 735, 359, 634), (629, 354, 357, 632), (593, 353, 356, 596), (647, 396, 357, 597), (595, 355, 360, 600), (652, 630, 355, 423), (748, 736, 353, 593), (772, 771, 452, 453), (771, 770, 451, 452), (675, 512, 350, 590), (651, 424, 350, 625), (843, 618, 343, 838), (828, 619, 344, 822), (813, 620, 345, 808), (671, 623, 348, 481), (709, 27, 370, 722), (385, 39, 367, 397), (412, 35, 373, 425), (30, 37, 374, 371), (383, 31, 372, 398), (39, 34, 368, 367), (410, 26, 369, 426), (731, 30, 371, 746), (708, 24, 375, 723), (32, 38, 379, 380), (730, 29, 382, 747), (384, 33, 381, 399), (411, 32, 380, 427), (409, 25, 376, 428), (36, 28, 377, 378), (386, 36, 378, 400), (38, 386, 400, 379), (29, 384, 399, 382), (35, 383, 398, 373), (37, 385, 397, 374), (596, 356, 396, 647), (634, 359, 395, 648), (31, 383, 393, 59), (599, 59, 393, 649), (374, 397, 392, 54), (373, 398, 391, 52), (53, 390, 392, 55), (417, 51, 390, 429), (382, 399, 388, 43), (414, 43, 388, 430), (42, 387, 389, 46), (631, 36, 386, 650), (33, 384, 394, 60), (379, 400, 389, 47), (42, 414, 430, 387), (50, 417, 429, 391), (24, 409, 428, 375), (33, 411, 427, 381), (27, 410, 426, 370), (34, 412, 425, 368), (624, 349, 424, 651), (629, 652, 423, 354), (769, 450, 451, 770), (768, 449, 450, 769), (767, 422, 449, 768), (766, 421, 422, 767), (368, 425, 418, 53), (744, 739, 417, 50), (391, 429, 418, 52), (381, 427, 415, 45), (387, 430, 415, 44), (743, 740, 414, 42), (375, 428, 413, 40), (594, 653, 412, 34), (370, 426, 416, 48), (764, 419, 421, 766), (589, 20, 408, 654), (551, 21, 407, 563), (484, 513, 406, 19), (765, 420, 419, 764), (547, 564, 404, 8), (817, 7, 402, 823), (474, 4, 403, 482), (710, 725, 448, 436), (711, 724, 447, 438), (715, 431, 446, 714), (741, 432, 445, 738), (716, 433, 444, 713), (742, 434, 443, 737), (729, 721, 442, 655), (728, 720, 441, 656), (709, 434, 440, 712), (730, 431, 439, 734), (727, 712, 440, 657), (737, 443, 438, 744), (724, 718, 437, 447), (738, 445, 436, 743), (714, 446, 435, 717), (725, 717, 435, 448), (726, 708, 432, 658), (713, 444, 437, 718), (799, 457, 604, 789), (798, 458, 457, 799), (798, 797, 459, 458), (797, 796, 460, 459), (796, 795, 461, 460), (795, 794, 462, 461), (793, 463, 462, 794), (792, 464, 463, 793), (791, 601, 464, 792), (790, 602, 601, 791), (788, 605, 602, 790), (789, 604, 605, 788), (776, 636, 665, 786), (777, 637, 636, 776), (777, 778, 638, 637), (778, 779, 639, 638), (806, 467, 473, 803), (827, 667, 472, 819), (812, 668, 471, 802), (811, 669, 470, 801), (826, 670, 469, 818), (824, 565, 465, 815), (809, 566, 468, 800), (803, 473, 466, 805), (834, 474, 482, 833), (842, 671, 481, 832), (622, 672, 480, 347), (587, 673, 479, 16), (841, 674, 478, 831), (839, 567, 476, 830), (549, 568, 477, 10), (833, 482, 475, 835), (5, 403, 513, 484), (588, 348, 512, 675), (611, 676, 511, 364), (309, 502, 510, 341), (338, 508, 510, 342), (335, 507, 509, 339), (527, 528, 508, 338), (307, 501, 506, 333), (101, 497, 505, 332), (332, 505, 506, 334), (310, 502, 504, 330), (106, 499, 503, 327), (327, 503, 504, 328), (308, 501, 509, 340), (575, 580, 488, 70), (852, 853, 499, 106), (92, 495, 498, 103), (850, 854, 497, 101), (90, 492, 500, 107), (612, 677, 490, 74), (860, 861, 496, 96), (696, 698, 493, 83), (701, 705, 494, 88), (858, 862, 495, 92), (534, 542, 491, 78), (516, 529, 491, 81), (643, 678, 490, 75), (623, 5, 484, 679), (403, 4, 483, 513), (550, 17, 485, 569), (96, 496, 529, 516), (336, 507, 528, 527), (306, 521, 527, 338), (303, 520, 526, 335), (507, 335, 526, 528), (98, 514, 524, 323), (305, 520, 525, 319), (323, 524, 525, 325), (304, 521, 523, 316), (311, 522, 523, 315), (64, 515, 522, 311), (847, 855, 514, 98), (845, 856, 515, 64), (496, 94, 517, 529), (537, 92, 518, 543), (536, 96, 516, 544), (91, 536, 544, 519), (94, 537, 543, 517), (80, 492, 542, 534), (640, 361, 541, 680), (607, 362, 540, 681), (641, 70, 530, 682), (606, 66, 531, 683), (553, 67, 539, 570), (554, 71, 532, 571), (857, 863, 537, 94), (492, 90, 535, 542), (517, 543, 534, 78), (519, 544, 535, 90), (859, 864, 536, 91), (68, 554, 571, 533), (66, 553, 570, 531), (11, 550, 569, 486), (16, 479, 568, 549), (831, 478, 567, 839), (801, 470, 566, 809), (818, 469, 565, 824), (14, 405, 564, 547), (20, 551, 563, 408), (577, 581, 554, 68), (574, 67, 553, 582), (531, 570, 562, 97), (533, 571, 561, 65), (704, 706, 559, 89), (702, 707, 560, 86), (697, 699, 557, 85), (695, 700, 558, 82), (614, 684, 556, 77), (603, 685, 555, 72), (408, 563, 552, 22), (405, 15, 548, 564), (486, 569, 552, 23), (478, 17, 550, 567), (807, 14, 547, 810), (821, 13, 546, 825), (837, 12, 545, 840), (10, 574, 582, 549), (21, 551, 581, 577), (18, 483, 580, 575), (587, 686, 579, 347), (589, 349, 578, 687), (483, 4, 572, 580), (551, 20, 576, 581), (624, 18, 575, 688), (549, 582, 573, 16), (622, 689, 572, 4), (347, 579, 689, 622), (349, 624, 688, 578), (20, 589, 687, 576), (16, 573, 686, 587), (65, 561, 685, 603), (97, 562, 684, 614), (361, 606, 683, 541), (362, 641, 682, 540), (71, 607, 681, 532), (69, 640, 680, 538), (348, 623, 679, 512), (364, 511, 678, 643), (63, 487, 677, 612), (77, 489, 676, 611), (17, 588, 675, 485), (832, 481, 674, 841), (347, 480, 673, 587), (4, 474, 672, 622), (835, 475, 671, 842), (819, 472, 670, 826), (802, 471, 669, 811), (805, 466, 668, 812), (817, 467, 667, 827), (779, 780, 659, 639), (780, 781, 660, 659), (782, 661, 660, 781), (783, 662, 661, 782), (784, 663, 662, 783), (785, 664, 663, 784), (787, 666, 664, 785), (786, 665, 666, 787), (721, 726, 658, 442), (720, 727, 657, 441), (719, 728, 656, 439), (716, 729, 655, 433), (349, 589, 654, 424), (354, 423, 653, 594), (32, 411, 652, 629), (18, 624, 651, 406), (356, 631, 650, 396), (359, 599, 649, 395), (58, 634, 648, 394), (37, 596, 647, 385), (475, 5, 623, 671), (806, 0, 620, 813), (816, 6, 619, 828), (834, 7, 618, 843), (406, 651, 625, 19), (485, 675, 590, 22), (405, 763, 753, 15), (14, 762, 763, 405), (731, 748, 593, 30), (411, 33, 630, 652), (35, 595, 600, 61), (385, 647, 597, 39), (30, 593, 596, 37), (32, 629, 632, 38), (734, 749, 634, 58), (394, 648, 635, 60), (25, 627, 633, 56), (14, 585, 761, 762), (585, 345, 760, 761), (345, 620, 759, 760), (620, 0, 758, 759), (489, 73, 610, 676), (613, 690, 610, 73), (79, 616, 690, 613), (616, 366, 646, 690), (538, 680, 615, 93), (532, 681, 616, 79), (573, 66, 606, 686), (576, 687, 607, 71), (614, 691, 617, 97), (77, 611, 614), (611, 364, 643, 691), (578, 688, 641, 362), (579, 361, 640, 689), (540, 682, 645, 366), (541, 683, 644, 365), (487, 93, 609, 677), (646, 692, 642, 363), (366, 645, 692, 646), (645, 63, 612, 692), (609, 693, 617, 75), (93, 615, 693, 609), (615, 365, 644, 693), (511, 363, 642, 678), (562, 95, 608, 684), (561, 79, 613, 685), (401, 757, 758, 0), (1, 756, 757, 401), (621, 755, 756, 1), (346, 754, 755, 621), (352, 592, 598, 358), (395, 649, 600, 360), (735, 750, 599, 359), (354, 594, 597, 357), (353, 628, 631, 356), (396, 650, 632, 357), (355, 630, 635, 360), (423, 355, 595, 653), (736, 751, 628, 353), (586, 752, 754, 346), (15, 753, 752, 586), (512, 679, 625, 350), (424, 654, 590, 350), (838, 343, 583, 844), (822, 344, 584, 829), (808, 345, 585, 814), (481, 348, 588, 674), (77, 556, 700, 695), (72, 555, 699, 697), (73, 489, 698, 696), (555, 73, 696, 699), (489, 77, 695, 698), (556, 76, 694, 700), (85, 557, 707, 702), (82, 558, 706, 704), (83, 493, 705, 701), (558, 84, 703, 706), (557, 83, 701, 707), (493, 82, 704, 705), (26, 591, 729, 716), (560, 288, 297, 86), (284, 274, 293), (56, 633, 728, 719), (358, 598, 727, 720), (351, 626, 726, 721), (369, 713, 718, 49), (626, 24, 708, 726), (413, 41, 717, 725), (376, 714, 717, 41), (416, 49, 718, 724), (598, 57, 712, 727), (27, 709, 712, 57), (633, 358, 720, 728), (591, 351, 721, 729), (26, 716, 713, 369), (25, 715, 714, 376), (48, 416, 724, 711), (40, 413, 725, 710), (432, 708, 723, 445), (434, 709, 722, 443), (431, 715, 719, 439), (443, 722, 711, 438), (445, 723, 710, 436), (442, 658, 751, 736), (441, 657, 750, 735), (439, 656, 749, 734), (433, 655, 748, 731), (377, 738, 743, 42), (372, 737, 744, 50), (29, 730, 734, 58), (31, 742, 737, 372), (28, 741, 738, 377), (436, 448, 740, 743), (438, 447, 739, 744), (431, 730, 747, 446), (433, 731, 746, 444), (655, 442, 736, 748), (656, 441, 735, 749), (434, 742, 745, 440), (657, 440, 745, 750), (447, 437, 733, 739), (446, 747, 732, 435), (448, 435, 732, 740), (658, 432, 741, 751), (444, 746, 733, 437), (457, 775, 765, 604), (458, 774, 775, 457), (458, 459, 773, 774), (459, 460, 772, 773), (460, 461, 771, 772), (461, 462, 770, 771), (463, 769, 770, 462), (464, 768, 769, 463), (601, 767, 768, 464), (602, 766, 767, 601), (605, 764, 766, 602), (604, 765, 764, 605), (763, 776, 786, 753), (762, 777, 776, 763), (762, 761, 778, 777), (761, 760, 779, 778), (760, 759, 780, 779), (759, 758, 781, 780), (757, 782, 781, 758), (756, 783, 782, 757), (755, 784, 783, 756), (754, 785, 784, 755), (752, 787, 785, 754), (753, 786, 787, 752), (636, 799, 789, 665), (637, 798, 799, 636), (637, 638, 797, 798), (638, 639, 796, 797), (639, 659, 795, 796), (659, 660, 794, 795), (661, 793, 794, 660), (662, 792, 793, 661), (663, 791, 792, 662), (664, 790, 791, 663), (666, 788, 790, 664), (665, 789, 788, 666), (456, 410, 27, 420), (455, 26, 410, 456), (455, 454, 591, 26), (454, 453, 351, 591), (453, 452, 626, 351), (452, 451, 24, 626), (450, 409, 24, 451), (449, 25, 409, 450), (422, 627, 25, 449), (421, 352, 627, 422), (419, 592, 352, 421), (420, 27, 592, 419), (472, 808, 814, 670), (467, 806, 813, 667), (1, 805, 812, 621), (346, 802, 811, 586), (469, 807, 810, 565), (15, 801, 809, 548), (401, 803, 805, 1), (548, 809, 800, 9), (586, 811, 801, 15), (621, 812, 802, 346), (0, 806, 803, 401), (667, 813, 808, 472), (670, 814, 807, 469), (565, 810, 804, 465), (471, 822, 829, 669), (466, 816, 828, 668), (7, 817, 827, 618), (343, 819, 826, 583), (470, 821, 825, 566), (12, 818, 824, 545), (545, 824, 815, 3), (583, 826, 818, 12), (618, 827, 819, 343), (467, 817, 823, 473), (668, 828, 822, 471), (669, 829, 821, 470), (566, 825, 820, 468), (473, 823, 816, 466), (480, 838, 844, 673), (474, 834, 843, 672), (6, 835, 842, 619), (344, 832, 841, 584), (479, 837, 840, 568), (13, 831, 839, 546), (402, 833, 835, 6), (546, 839, 830, 2), (584, 841, 831, 13), (619, 842, 832, 344), (7, 834, 833, 402), (672, 843, 838, 480), (673, 844, 837, 479), (568, 840, 836, 477), (80, 518, 856, 845), (91, 519, 855, 847), (103, 498, 854, 850), (107, 500, 853, 852), (99, 846, 852, 106), (80, 845, 851, 104), (500, 104, 851, 853), (91, 847, 849, 102), (498, 102, 849, 854), (519, 90, 846, 855), (518, 92, 848, 856), (62, 848, 850, 101), (864, 859, 538), (63, 530, 863, 857), (70, 488, 862, 858), (93, 487, 861, 860), (530, 70, 858, 863), (487, 63, 857, 861), (859, 862, 488), (538, 93, 860, 864), (494, 268, 267, 88), (269, 89, 270), (859, 488, 538), (488, 69, 538), (691, 614, 611), (119, 869, 876, 131), (263, 887, 888, 275), (251, 886, 887, 263), (239, 885, 886, 251), (227, 884, 885, 239), (215, 883, 884, 227), (203, 882, 883, 215), (191, 881, 882, 203), (179, 880, 881, 191), (167, 879, 880, 179), (155, 878, 879, 167), (143, 877, 878, 155), (131, 876, 877, 143), (112, 111, 875, 866), (111, 110, 873, 875), (118, 117, 872, 874), (110, 109, 871, 873), (117, 116, 870, 872), (109, 108, 869, 871), (126, 127, 892, 891), (115, 114, 867, 868), (114, 113, 865, 867), (113, 112, 866, 865), (868, 126, 891, 893), (870, 116, 890, 894), (115, 868, 893, 889), (889, 893, 894, 890), (892, 894, 893, 891)])
me_cube.materials.append(mat_material)
me_cube.use_remesh_preserve_volume = False
me_cube.use_remesh_preserve_attributes = False
me_cube.use_mirror_vertex_groups = False
me_cube.update()

# ---- objects
ob_cube = bpy.data.objects.new('Cube', me_cube)
ob_lamp = bpy.data.objects.new('Lamp', light_lamp)
ob_camera = bpy.data.objects.new('Camera', cam_camera)

# ---- transforms, parenting, visibility, modifiers, constraints
ob_cube.location = (0.48, 0.0, 0.0)
ob_cube.lock_rotations_4d = False
ob_cube.empty_display_type = 'ARROWS'
ob_cube.lineart.crease_threshold = 0.0
_m = ob_cube.modifiers.new('Mirror', 'MIRROR')
_m.use_clip = True
ob_lamp.location = (4.076, 1.005, 5.904)
ob_lamp.rotation_euler = (0.6503, 0.05522, 1.866)
ob_lamp.lock_rotations_4d = False
ob_lamp.empty_display_type = 'ARROWS'
ob_lamp.color = (0.0, 0.0, 0.0, 0.0)
ob_lamp.lineart.crease_threshold = 0.0
ob_camera.location = (7.481, -6.508, 5.344)
ob_camera.rotation_euler = (1.109, 0.0, 0.8149)
ob_camera.lock_rotations_4d = False
ob_camera.empty_display_type = 'ARROWS'
ob_camera.color = (0.0, 0.0, 0.0, 0.0)
ob_camera.display_type = 'WIRE'
ob_camera.lineart.crease_threshold = 0.0

# ---- collection membership
col_collection_1.objects.link(ob_cube)
col_collection_1.objects.link(ob_lamp)
col_collection_1.objects.link(ob_camera)

# ---- scene / render settings (as saved in the file)
scene.camera = ob_camera
scene.frame_start = 1; scene.frame_end = 250; scene.frame_set(1)
scene.render.engine = 'BLENDER_EEVEE_NEXT'
scene.render.resolution_percentage = 50
scene.render.dither_intensity = 0.0
scene.cycles.use_denoising = False
scene.cycles.samples = 128
scene.cycles.sampling_pattern = 'TABULATED_SOBOL'
scene.cycles.use_adaptive_sampling = False
scene.cycles.use_light_tree = False
scene.cycles.blur_glossy = 0.0
scene.cycles.sample_clamp_indirect = 0.0
scene.view_settings.view_transform = 'Standard'
bpy.context.view_layer.update()
